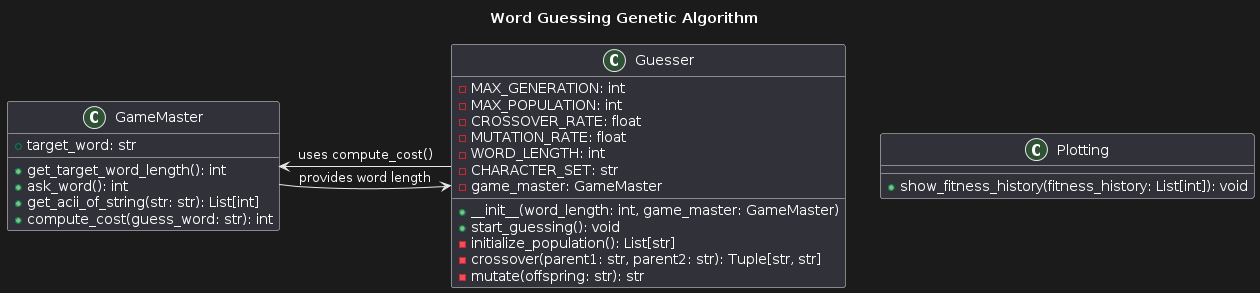

The diagram above was rendered by PlantUML. Its source (embedded in the PNG):
@startuml
title Word Guessing Genetic Algorithm

class GameMaster {
  +target_word: str
  +get_target_word_length(): int
  +ask_word(): int
  +get_acii_of_string(str: str): List[int]
  +compute_cost(guess_word: str): int
}

class Guesser {
  -MAX_GENERATION: int
  -MAX_POPULATION: int
  -CROSSOVER_RATE: float
  -MUTATION_RATE: float
  -WORD_LENGTH: int
  -CHARACTER_SET: str
  -game_master: GameMaster
  +__init__(word_length: int, game_master: GameMaster)
  +start_guessing(): void
  -initialize_population(): List[str]
  -crossover(parent1: str, parent2: str): Tuple[str, str]
  -mutate(offspring: str): str
}

class Plotting {
  +show_fitness_history(fitness_history: List[int]): void
}

GameMaster -> Guesser: provides word length
Guesser -> GameMaster: uses compute_cost()
@enduml